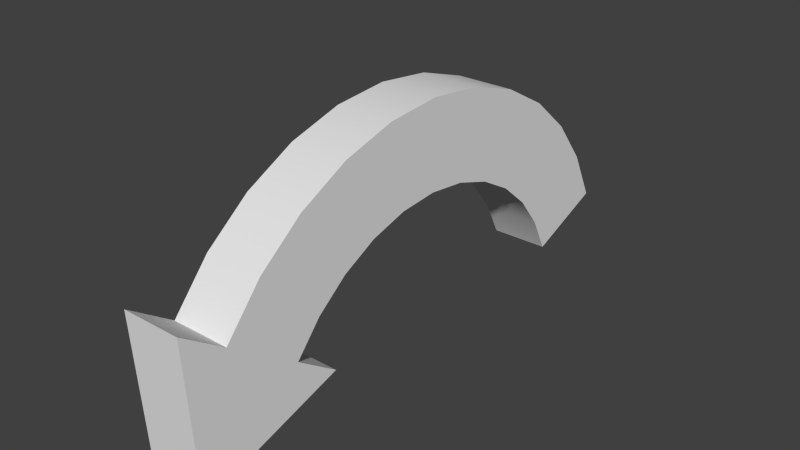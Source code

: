 # Source: CurvedArrow.blend  (saved by Blender 2.76.0; exported with 4.5.12 LTS)
import bpy
from mathutils import Matrix  # noqa: F401  (used for matrix-valued properties, if any)

bpy.ops.wm.read_factory_settings(use_empty=True)
scene = bpy.context.scene
scene.name = 'Scene'

# ---- collections
col_collection_1 = bpy.data.collections.new('Collection 1'); scene.collection.children.link(col_collection_1)

# ---- world
world_world = bpy.data.worlds.new('World'); scene.world = world_world
world_world.color = (0.05088, 0.05088, 0.05088)
world_world.use_sun_shadow = False
world_world.sun_shadow_jitter_overblur = 0.0
world_world.cycles.sampling_method = 'MANUAL'
world_world.cycles.sample_map_resolution = 256

# ---- meshes
me_circle = bpy.data.meshes.new('Circle')
me_circle.from_pydata([(0.1082, 0.4881, -0.05), (0.01091, 0.4999, -0.05), (-0.08682, 0.4924, -0.05), (-0.4096, 0.2868, -0.05), (0.3612, 0.3458, -0.05), (0.141, 0.3204, -0.05), (0.007635, 0.3499, -0.05), (-0.06078, 0.3447, -0.05), (-0.1881, 0.2952, -0.05), (-0.242, 0.2528, -0.05), (-0.4686, 0.07175, 0.05), (0.3262, 0.1269, -0.05), (0.2952, 0.1881, -0.05), (0.1082, 0.4881, 0.05), (0.01091, 0.4999, 0.05), (-0.2686, 0.4217, 0.05), (-0.4096, 0.2868, 0.05), (-0.4839, 0.3388, 0.05), (0.466, 0.1812, 0.05), (0.4217, 0.2687, 0.05), (0.2008, 0.2867, 0.05), (0.07575, 0.3417, 0.05), (-0.06078, 0.3447, 0.05), (-0.1269, 0.3262, 0.05), (-0.1881, 0.2952, 0.05), (-0.2867, 0.2008, 0.05), (0.2528, 0.242, 0.05), (0.2014, 0.4577, -0.05), (0.2868, 0.4096, -0.05), (-0.1812, 0.466, -0.05), (-0.2686, 0.4217, -0.05), (-0.3458, 0.3612, -0.05), (0.4217, 0.2687, -0.05), (0.466, 0.1812, -0.05), (0.2008, 0.2867, -0.05), (0.07575, 0.3417, -0.05), (-0.1269, 0.3262, -0.05), (-0.2867, 0.2008, -0.05), (-0.4839, 0.3388, -0.05), (0.2528, 0.242, -0.05), (0.2014, 0.4577, 0.05), (0.2868, 0.4096, 0.05), (-0.08682, 0.4924, 0.05), (-0.1812, 0.466, 0.05), (-0.3458, 0.3612, 0.05), (-0.2124, 0.1487, 0.05), (0.3612, 0.3458, 0.05), (0.141, 0.3204, 0.05), (0.007635, 0.3499, 0.05), (-0.242, 0.2528, 0.05), (-0.2124, 0.1487, -0.05), (-0.4686, 0.07175, -0.05), (0.2952, 0.1881, 0.05), (0.3262, 0.1269, 0.05), (0.2014, 0.4577, -0.05), (0.2868, 0.4096, -0.05), (-0.2686, 0.4217, -0.05), (-0.1812, 0.466, -0.05), (-0.3458, 0.3612, -0.05), (0.2008, 0.2867, -0.05), (0.2528, 0.242, -0.05), (0.2014, 0.4577, 0.05), (0.2868, 0.4096, 0.05), (-0.1812, 0.466, 0.05), (-0.08682, 0.4924, 0.05), (0.3612, 0.3458, 0.05), (-0.2124, 0.1487, -0.05), (-0.2124, 0.1487, -0.05), (-0.2124, 0.1487, -0.05), (-0.2124, 0.1487, -0.05), (-0.4686, 0.07175, -0.05), (-0.4686, 0.07175, -0.05), (0.01091, 0.4999, -0.05), (0.1082, 0.4881, -0.05), (-0.08682, 0.4924, -0.05), (-0.4096, 0.2868, 0.05), (-0.4096, 0.2868, 0.05), (-0.4096, 0.2868, 0.05), (-0.4096, 0.2868, -0.05), (-0.4096, 0.2868, -0.05), (-0.4096, 0.2868, -0.05), (-0.06078, 0.3447, -0.05), (0.007635, 0.3499, -0.05), (-0.242, 0.2528, -0.05), (-0.1881, 0.2952, -0.05), (0.2952, 0.1881, -0.05), (0.3262, 0.1269, -0.05), (0.3262, 0.1269, -0.05), (0.01091, 0.4999, 0.05), (0.1082, 0.4881, 0.05), (0.4217, 0.2687, 0.05), (0.466, 0.1812, 0.05), (0.466, 0.1812, 0.05), (0.2008, 0.2867, 0.05), (0.2528, 0.242, 0.05), (-0.1269, 0.3262, 0.05), (-0.06078, 0.3447, 0.05), (-0.1881, 0.2952, 0.05), (-0.4686, 0.07175, 0.05), (-0.4686, 0.07175, 0.05), (-0.4839, 0.3388, 0.05), (-0.4839, 0.3388, 0.05), (-0.4839, 0.3388, 0.05), (0.4217, 0.2687, -0.05), (0.466, 0.1812, -0.05), (0.466, 0.1812, -0.05), (0.3612, 0.3458, -0.05), (0.141, 0.3204, -0.05), (0.07575, 0.3417, -0.05), (-0.1269, 0.3262, -0.05), (-0.2867, 0.2008, -0.05), (-0.2867, 0.2008, -0.05), (-0.4839, 0.3388, -0.05), (-0.4839, 0.3388, -0.05), (-0.4839, 0.3388, -0.05), (-0.2686, 0.4217, 0.05), (-0.3458, 0.3612, 0.05), (-0.2124, 0.1487, 0.05), (-0.2124, 0.1487, 0.05), (-0.2867, 0.2008, 0.05), (-0.2867, 0.2008, 0.05), (-0.2867, 0.2008, 0.05), (-0.2867, 0.2008, 0.05), (0.141, 0.3204, 0.05), (0.07575, 0.3417, 0.05), (0.007635, 0.3499, 0.05), (-0.242, 0.2528, 0.05), (0.2952, 0.1881, 0.05), (0.3262, 0.1269, 0.05), (0.3262, 0.1269, 0.05)], [], [(88, 89, 73), (23, 97, 84), (59, 55, 60), (61, 123, 62), (72, 88, 73), (113, 71, 10), (55, 59, 5), (54, 5, 108), (0, 108, 82), (104, 86, 85), (74, 1, 82), (4, 103, 85), (74, 7, 109), (55, 4, 60), (57, 109, 8), (56, 8, 83), (58, 83, 111), (114, 66, 70), (110, 119, 117), (121, 77, 102), (123, 93, 62), (21, 123, 61), (92, 129, 87), (125, 21, 13), (127, 128, 18), (42, 22, 125), (46, 94, 127), (95, 22, 42), (93, 94, 46), (24, 95, 43), (126, 24, 15), (120, 126, 116), (118, 99, 51), (45, 100, 98), (49, 25, 37), (40, 41, 28), (73, 89, 40), (90, 91, 105), (64, 88, 72), (75, 78, 112), (106, 65, 90), (63, 64, 2), (79, 111, 68), (41, 65, 106), (115, 63, 29), (20, 47, 107), (44, 115, 30), (47, 124, 35), (76, 44, 31), (124, 48, 6), (53, 52, 12), (48, 96, 81), (52, 26, 39), (96, 23, 36), (26, 20, 34), (84, 97, 49), (101, 113, 10), (54, 55, 5), (0, 54, 108), (1, 0, 82), (103, 104, 85), (7, 74, 82), (60, 4, 85), (57, 74, 109), (56, 57, 8), (58, 56, 83), (79, 58, 111), (67, 110, 117), (45, 122, 100), (13, 21, 61), (33, 92, 87), (14, 125, 13), (19, 127, 18), (14, 42, 125), (19, 46, 127), (43, 95, 42), (62, 93, 46), (15, 24, 43), (116, 126, 15), (16, 120, 116), (69, 118, 51), (9, 49, 37), (27, 40, 28), (27, 73, 40), (32, 90, 105), (2, 64, 72), (17, 75, 112), (32, 106, 90), (29, 63, 2), (38, 3, 50), (28, 41, 106), (30, 115, 29), (34, 20, 107), (31, 44, 30), (107, 47, 35), (80, 76, 31), (35, 124, 6), (11, 53, 12), (6, 48, 81), (12, 52, 39), (81, 96, 36), (39, 26, 34), (36, 23, 84), (9, 84, 49)])
me_circle.polygons.foreach_set('use_smooth', [True] * 104)
me_circle.use_remesh_preserve_volume = False
me_circle.use_remesh_preserve_attributes = False
me_circle.use_mirror_vertex_groups = False
me_circle.update()

# ---- objects
ob_circle = bpy.data.objects.new('Circle', me_circle)

# ---- transforms, parenting, visibility, modifiers, constraints
ob_circle.location = (0.0, 0.0, 0.0)
ob_circle.rotation_euler = (1.571, -0.0, 1.571)
ob_circle.lineart.crease_threshold = 0.0

# ---- collection membership
col_collection_1.objects.link(ob_circle)

# ---- scene / render settings (as saved in the file)
scene.frame_start = 1; scene.frame_end = 250; scene.frame_set(1)
scene.render.engine = 'BLENDER_EEVEE_NEXT'
scene.render.resolution_percentage = 50
scene.render.dither_intensity = 0.0
scene.cycles.use_denoising = False
scene.cycles.samples = 10
scene.cycles.sampling_pattern = 'TABULATED_SOBOL'
scene.cycles.light_sampling_threshold = 0.0
scene.cycles.use_adaptive_sampling = False
scene.cycles.use_light_tree = False
scene.cycles.blur_glossy = 0.0
scene.cycles.pixel_filter_type = 'GAUSSIAN'
scene.cycles.sample_clamp_indirect = 0.0
scene.view_settings.view_transform = 'Standard'
bpy.context.view_layer.update()

# ---- added for rendering (the .blend has no active camera and no usable light): camera, sun
cam_auto = bpy.data.cameras.new('AutoCamera')
cam_auto.lens = 50.0
cam_auto.sensor_width = 36.0
cam_auto.clip_end = 1000.0
ob_auto_camera = bpy.data.objects.new('AutoCamera', cam_auto)
scene.collection.objects.link(ob_auto_camera)
ob_auto_camera.location = (0.968459, -1.17111, 1.06058)
ob_auto_camera.rotation_euler = (1.09748, -7.21219e-08, 0.694738)
scene.camera = ob_auto_camera
light_auto_sun = bpy.data.lights.new('AutoSun', 'SUN')
light_auto_sun.energy = 3.0
light_auto_sun.angle = 0.0523599
ob_auto_sun = bpy.data.objects.new('AutoSun', light_auto_sun)
scene.collection.objects.link(ob_auto_sun)
ob_auto_sun.rotation_euler = (0.872665, 0.174533, 0.523599)
bpy.context.view_layer.update()
